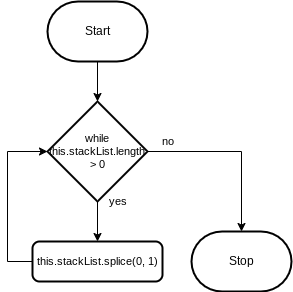

The diagram above was exported from draw.io. Its source (the exported page's mxGraphModel, read from the mxfile embedded in the PNG):
<mxGraphModel dx="605" dy="658" grid="1" gridSize="10" guides="1" tooltips="1" connect="1" arrows="1" fold="1" page="1" pageScale="1" pageWidth="827" pageHeight="1169" math="0" shadow="0">
  <root>
    <mxCell id="0" />
    <mxCell id="1" parent="0" />
    <mxCell id="16" style="edgeStyle=orthogonalEdgeStyle;shape=connector;rounded=0;html=1;entryX=0.5;entryY=0;entryDx=0;entryDy=0;entryPerimeter=0;labelBackgroundColor=default;strokeColor=default;fontFamily=Helvetica;fontSize=11;fontColor=default;endArrow=classic;" edge="1" parent="1" source="3" target="15">
      <mxGeometry relative="1" as="geometry" />
    </mxCell>
    <mxCell id="3" value="Start" style="strokeWidth=2;html=1;shape=mxgraph.flowchart.terminator;whiteSpace=wrap;" vertex="1" parent="1">
      <mxGeometry x="270" y="110" width="100" height="60" as="geometry" />
    </mxCell>
    <mxCell id="4" value="Stop" style="strokeWidth=2;html=1;shape=mxgraph.flowchart.terminator;whiteSpace=wrap;" vertex="1" parent="1">
      <mxGeometry x="414" y="340" width="100" height="60" as="geometry" />
    </mxCell>
    <mxCell id="18" style="edgeStyle=orthogonalEdgeStyle;shape=connector;rounded=0;html=1;entryX=0.5;entryY=0;entryDx=0;entryDy=0;labelBackgroundColor=default;strokeColor=default;fontFamily=Helvetica;fontSize=11;fontColor=default;endArrow=classic;" edge="1" parent="1" source="15" target="17">
      <mxGeometry relative="1" as="geometry" />
    </mxCell>
    <mxCell id="20" style="edgeStyle=orthogonalEdgeStyle;shape=connector;rounded=0;html=1;labelBackgroundColor=default;strokeColor=default;fontFamily=Helvetica;fontSize=11;fontColor=default;endArrow=classic;" edge="1" parent="1" source="15" target="4">
      <mxGeometry relative="1" as="geometry" />
    </mxCell>
    <mxCell id="15" value="while&lt;br&gt;this.stackList.length &amp;gt; 0" style="strokeWidth=2;html=1;shape=mxgraph.flowchart.decision;whiteSpace=wrap;fontFamily=Helvetica;fontSize=11;fontColor=default;" vertex="1" parent="1">
      <mxGeometry x="270" y="210" width="100" height="100" as="geometry" />
    </mxCell>
    <mxCell id="19" style="edgeStyle=orthogonalEdgeStyle;shape=connector;rounded=0;html=1;entryX=0;entryY=0.5;entryDx=0;entryDy=0;entryPerimeter=0;labelBackgroundColor=default;strokeColor=default;fontFamily=Helvetica;fontSize=11;fontColor=default;endArrow=classic;" edge="1" parent="1" source="17" target="15">
      <mxGeometry relative="1" as="geometry">
        <Array as="points">
          <mxPoint x="230" y="370" />
          <mxPoint x="230" y="260" />
        </Array>
      </mxGeometry>
    </mxCell>
    <mxCell id="17" value="this.stackList.splice(0, 1)" style="rounded=1;whiteSpace=wrap;html=1;absoluteArcSize=1;arcSize=14;strokeWidth=2;fontFamily=Helvetica;fontSize=11;fontColor=default;" vertex="1" parent="1">
      <mxGeometry x="255" y="350" width="130" height="40" as="geometry" />
    </mxCell>
    <mxCell id="21" value="yes" style="text;html=1;align=center;verticalAlign=middle;resizable=0;points=[];autosize=1;strokeColor=none;fillColor=none;fontSize=11;fontFamily=Helvetica;fontColor=default;" vertex="1" parent="1">
      <mxGeometry x="320" y="295" width="40" height="30" as="geometry" />
    </mxCell>
    <mxCell id="22" value="no" style="text;html=1;align=center;verticalAlign=middle;resizable=0;points=[];autosize=1;strokeColor=none;fillColor=none;fontSize=11;fontFamily=Helvetica;fontColor=default;" vertex="1" parent="1">
      <mxGeometry x="370" y="235" width="40" height="30" as="geometry" />
    </mxCell>
  </root>
</mxGraphModel>